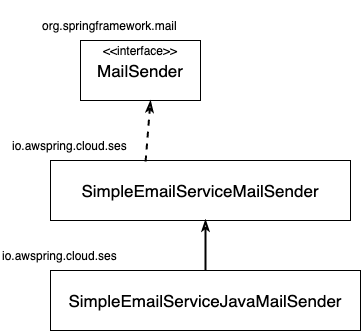

The diagram above was exported from draw.io. Its source (the exported page's mxGraphModel, read from the mxfile embedded in the PNG):
<mxGraphModel dx="1796" dy="557" grid="1" gridSize="10" guides="1" tooltips="1" connect="1" arrows="1" fold="1" page="1" pageScale="1" pageWidth="850" pageHeight="1100" math="0" shadow="0">
  <root>
    <mxCell id="0" />
    <mxCell id="1" parent="0" />
    <mxCell id="2" value="&lt;font style=&quot;font-size: 17px&quot;&gt;MailSender&lt;/font&gt;" style="rounded=0;whiteSpace=wrap;html=1;" vertex="1" parent="1">
      <mxGeometry x="-690" y="400" width="120" height="60" as="geometry" />
    </mxCell>
    <mxCell id="3" value="&lt;p class=&quot;p1&quot;&gt;org&lt;span class=&quot;s1&quot;&gt;.&lt;/span&gt;springframework&lt;span class=&quot;s1&quot;&gt;.&lt;/span&gt;mail&lt;/p&gt;" style="text;whiteSpace=wrap;html=1;" vertex="1" parent="1">
      <mxGeometry x="-730" y="360" width="160" height="50" as="geometry" />
    </mxCell>
    <mxCell id="4" value="&lt;font style=&quot;font-size: 17px&quot;&gt;SimpleEmailServiceMailSender&lt;/font&gt;" style="rounded=0;whiteSpace=wrap;html=1;" vertex="1" parent="1">
      <mxGeometry x="-720" y="520" width="300" height="60" as="geometry" />
    </mxCell>
    <mxCell id="5" value="&lt;font style=&quot;font-size: 17px&quot;&gt;SimpleEmailServiceJavaMailSender&lt;/font&gt;" style="rounded=0;whiteSpace=wrap;html=1;" vertex="1" parent="1">
      <mxGeometry x="-720" y="630" width="310" height="60" as="geometry" />
    </mxCell>
    <mxCell id="6" value="" style="endArrow=classicThin;html=1;sourcePerimeterSpacing=0;endFill=0;startSize=12;strokeWidth=2;exitX=0.5;exitY=0;exitDx=0;exitDy=0;" edge="1" source="5" parent="1">
      <mxGeometry width="50" height="50" relative="1" as="geometry">
        <mxPoint x="-620" y="630" as="sourcePoint" />
        <mxPoint x="-565" y="579" as="targetPoint" />
      </mxGeometry>
    </mxCell>
    <mxCell id="7" value="" style="endArrow=classicThin;html=1;sourcePerimeterSpacing=0;endFill=0;startSize=12;strokeWidth=2;exitX=0.317;exitY=0.017;exitDx=0;exitDy=0;exitPerimeter=0;dashed=1;" edge="1" source="4" parent="1">
      <mxGeometry width="50" height="50" relative="1" as="geometry">
        <mxPoint x="-620" y="510" as="sourcePoint" />
        <mxPoint x="-620" y="460" as="targetPoint" />
      </mxGeometry>
    </mxCell>
    <mxCell id="8" value="&amp;lt;&amp;lt;interface&amp;gt;&amp;gt;" style="text;html=1;strokeColor=none;fillColor=none;align=center;verticalAlign=middle;whiteSpace=wrap;rounded=0;" vertex="1" parent="1">
      <mxGeometry x="-650" y="400" width="40" height="20" as="geometry" />
    </mxCell>
    <mxCell id="9" value="&lt;p class=&quot;p1&quot;&gt;io&lt;span class=&quot;s1&quot;&gt;.&lt;/span&gt;awspring&lt;span class=&quot;s1&quot;&gt;.&lt;/span&gt;cloud&lt;span class=&quot;s1&quot;&gt;.&lt;/span&gt;ses&lt;/p&gt;" style="text;whiteSpace=wrap;html=1;" vertex="1" parent="1">
      <mxGeometry x="-760" y="480" width="140" height="50" as="geometry" />
    </mxCell>
    <mxCell id="10" value="&lt;p class=&quot;p1&quot;&gt;io&lt;span class=&quot;s1&quot;&gt;.&lt;/span&gt;awspring&lt;span class=&quot;s1&quot;&gt;.&lt;/span&gt;cloud&lt;span class=&quot;s1&quot;&gt;.&lt;/span&gt;ses&lt;/p&gt;" style="text;whiteSpace=wrap;html=1;" vertex="1" parent="1">
      <mxGeometry x="-770" y="590" width="140" height="50" as="geometry" />
    </mxCell>
  </root>
</mxGraphModel>